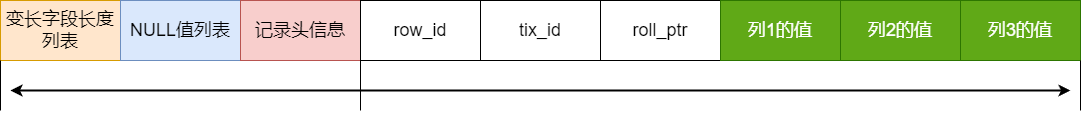

The diagram above was exported from draw.io. Its source (the exported page's mxGraphModel, read from the mxfile embedded in the PNG):
<mxGraphModel dx="1251" dy="962" grid="1" gridSize="10" guides="1" tooltips="1" connect="1" arrows="1" fold="1" page="1" pageScale="1" pageWidth="827" pageHeight="1169" math="0" shadow="0">
  <root>
    <mxCell id="0" />
    <mxCell id="1" parent="0" />
    <mxCell id="empIGf6uYaKFYeXelAll-1" value="" style="rounded=0;whiteSpace=wrap;html=1;" vertex="1" parent="1">
      <mxGeometry x="150" y="480" width="1080" height="60" as="geometry" />
    </mxCell>
    <mxCell id="empIGf6uYaKFYeXelAll-4" value="&lt;font style=&quot;font-size: 18px;&quot;&gt;变长字段长度列表&lt;/font&gt;" style="rounded=0;whiteSpace=wrap;html=1;fillColor=#ffe6cc;strokeColor=#d79b00;" vertex="1" parent="1">
      <mxGeometry x="150" y="480" width="120" height="60" as="geometry" />
    </mxCell>
    <mxCell id="empIGf6uYaKFYeXelAll-5" value="&lt;font style=&quot;font-size: 18px;&quot;&gt;NULL值列表&lt;/font&gt;" style="rounded=0;whiteSpace=wrap;html=1;fillColor=#dae8fc;strokeColor=#6c8ebf;" vertex="1" parent="1">
      <mxGeometry x="270" y="480" width="120" height="60" as="geometry" />
    </mxCell>
    <mxCell id="empIGf6uYaKFYeXelAll-6" value="&lt;font style=&quot;font-size: 18px;&quot;&gt;记录头信息&lt;/font&gt;" style="rounded=0;whiteSpace=wrap;html=1;fillColor=#f8cecc;strokeColor=#b85450;" vertex="1" parent="1">
      <mxGeometry x="390" y="480" width="120" height="60" as="geometry" />
    </mxCell>
    <mxCell id="empIGf6uYaKFYeXelAll-7" value="&lt;font style=&quot;font-size: 18px;&quot;&gt;row_id&lt;/font&gt;" style="rounded=0;whiteSpace=wrap;html=1;" vertex="1" parent="1">
      <mxGeometry x="510" y="480" width="120" height="60" as="geometry" />
    </mxCell>
    <mxCell id="empIGf6uYaKFYeXelAll-8" value="&lt;font style=&quot;font-size: 18px;&quot;&gt;tix_id&lt;/font&gt;" style="rounded=0;whiteSpace=wrap;html=1;" vertex="1" parent="1">
      <mxGeometry x="630" y="480" width="120" height="60" as="geometry" />
    </mxCell>
    <mxCell id="empIGf6uYaKFYeXelAll-9" value="&lt;font style=&quot;font-size: 18px;&quot;&gt;roll_ptr&lt;/font&gt;" style="rounded=0;whiteSpace=wrap;html=1;" vertex="1" parent="1">
      <mxGeometry x="750" y="480" width="120" height="60" as="geometry" />
    </mxCell>
    <mxCell id="empIGf6uYaKFYeXelAll-10" value="&lt;font style=&quot;font-size: 18px;&quot;&gt;列1的值&lt;/font&gt;" style="rounded=0;whiteSpace=wrap;html=1;fillColor=#60a917;fontColor=#ffffff;strokeColor=#2D7600;" vertex="1" parent="1">
      <mxGeometry x="870" y="480" width="120" height="60" as="geometry" />
    </mxCell>
    <mxCell id="empIGf6uYaKFYeXelAll-11" value="&lt;font style=&quot;font-size: 18px;&quot;&gt;列2的值&lt;/font&gt;" style="rounded=0;whiteSpace=wrap;html=1;fillColor=#60a917;fontColor=#ffffff;strokeColor=#2D7600;" vertex="1" parent="1">
      <mxGeometry x="990" y="480" width="120" height="60" as="geometry" />
    </mxCell>
    <mxCell id="empIGf6uYaKFYeXelAll-12" value="&lt;font style=&quot;font-size: 18px;&quot;&gt;列3的值&lt;/font&gt;" style="rounded=0;whiteSpace=wrap;html=1;fillColor=#60a917;fontColor=#ffffff;strokeColor=#2D7600;" vertex="1" parent="1">
      <mxGeometry x="1110" y="480" width="120" height="60" as="geometry" />
    </mxCell>
    <mxCell id="empIGf6uYaKFYeXelAll-13" value="" style="endArrow=classic;startArrow=classic;html=1;rounded=0;strokeWidth=2;" edge="1" parent="1">
      <mxGeometry width="50" height="50" relative="1" as="geometry">
        <mxPoint x="160" y="570" as="sourcePoint" />
        <mxPoint x="1220" y="570" as="targetPoint" />
      </mxGeometry>
    </mxCell>
    <mxCell id="empIGf6uYaKFYeXelAll-15" value="" style="endArrow=none;html=1;rounded=0;entryX=1;entryY=1;entryDx=0;entryDy=0;" edge="1" parent="1" target="empIGf6uYaKFYeXelAll-12">
      <mxGeometry width="50" height="50" relative="1" as="geometry">
        <mxPoint x="1230" y="590" as="sourcePoint" />
        <mxPoint x="690" y="410" as="targetPoint" />
      </mxGeometry>
    </mxCell>
    <mxCell id="empIGf6uYaKFYeXelAll-16" value="" style="endArrow=none;html=1;rounded=0;entryX=0;entryY=1;entryDx=0;entryDy=0;" edge="1" parent="1" target="empIGf6uYaKFYeXelAll-4">
      <mxGeometry width="50" height="50" relative="1" as="geometry">
        <mxPoint x="150" y="590" as="sourcePoint" />
        <mxPoint x="690" y="410" as="targetPoint" />
      </mxGeometry>
    </mxCell>
    <mxCell id="empIGf6uYaKFYeXelAll-17" value="" style="endArrow=none;html=1;rounded=0;entryX=0;entryY=1;entryDx=0;entryDy=0;" edge="1" parent="1" target="empIGf6uYaKFYeXelAll-7">
      <mxGeometry width="50" height="50" relative="1" as="geometry">
        <mxPoint x="510" y="590" as="sourcePoint" />
        <mxPoint x="690" y="410" as="targetPoint" />
      </mxGeometry>
    </mxCell>
  </root>
</mxGraphModel>